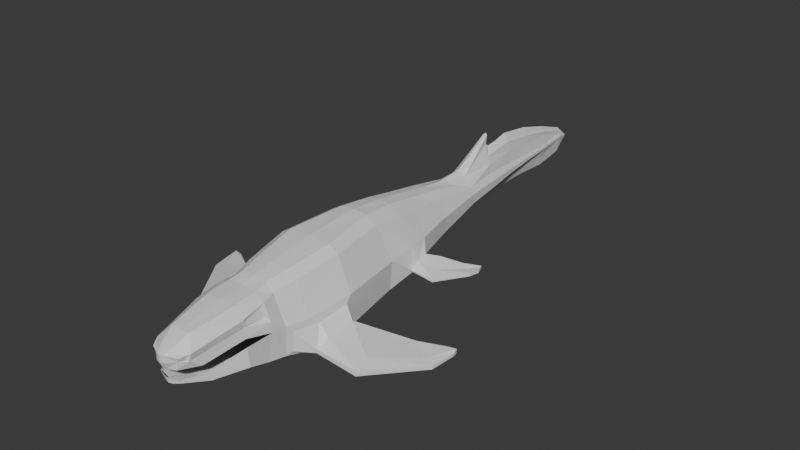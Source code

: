# Source: Mososaurus.blend  (saved by Blender 5.1.30; exported with 4.5.12 LTS)
import bpy
from mathutils import Matrix  # noqa: F401  (used for matrix-valued properties, if any)

bpy.ops.wm.read_factory_settings(use_empty=True)
scene = bpy.context.scene
scene.name = 'Scene'

# ---- collections
col_collection = bpy.data.collections.new('Collection'); scene.collection.children.link(col_collection)

# ---- materials (node trees are filled in below, after node groups)
mat_material = bpy.data.materials.new('Material')
mat_material.alpha_threshold = 0.0
mat_material.use_backface_culling_lightprobe_volume = False
mat_material.roughness = 0.5
mat_material.line_color = (0.0, 0.0, 0.0, 1.0)

# ---- material node trees
mat_material.use_nodes = True; mat_material.node_tree.nodes.clear()
_N = mat_material.node_tree.nodes; _L = mat_material.node_tree.links
n0 = _N.new('ShaderNodeOutputMaterial'); n0.name = 'Material Output'; n0.location = (200, 100)
n1 = _N.new('ShaderNodeBsdfPrincipled'); n1.name = 'Principled BSDF'; n1.location = (-200, 100)
_L.new(n1.outputs[0], n0.inputs[0])
n0.is_active_output = True

# ---- world
world_world = bpy.data.worlds.new('World'); scene.world = world_world
world_world.use_nodes = True; world_world.node_tree.nodes.clear()
_N = world_world.node_tree.nodes; _L = world_world.node_tree.links
n0 = _N.new('ShaderNodeOutputWorld'); n0.name = 'World Output'; n0.location = (200, 100)
n1 = _N.new('ShaderNodeBackground'); n1.name = 'Background'; n1.location = (-200, 100)
n1.inputs[0].default_value = (0.05088, 0.05088, 0.05088, 1.0)
_L.new(n1.outputs[0], n0.inputs[0])
n0.is_active_output = True
world_world.color = (0.05088, 0.05088, 0.05088)
world_world.sun_shadow_jitter_overblur = 0.0

# ---- meshes
me_cube = bpy.data.meshes.new('Cube')
me_cube.from_pydata([(0.2338, -1.165, 0.4469), (0.2587, -1.132, -0.01451), (0.2339, -1.305, 0.4116), (0.2761, -1.326, 0.04905), (0.0, -1.104, -0.04997), (0.0, -1.326, 0.5111), (0.0, -1.326, 0.02979), (0.0, -1.104, 0.5298), (0.2024, -0.9981, 0.4893), (0.3222, -0.9458, 0.01053), (0.0, -0.9963, -0.09832), (0.0, -0.9963, 0.5613), (0.1476, -1.777, 0.3303), (0.1801, -1.608, 0.0455), (0.0, -1.701, 0.4421), (0.0, -1.611, 0.02551), (0.1437, -1.816, 0.3254), (0.108, -1.814, 0.09761), (0.0, -1.898, 0.3333), (0.0, -1.845, 0.07574), (0.2432, -0.8079, 0.5274), (0.3326, -0.8079, -0.05646), (0.0, -0.8079, -0.1398), (0.0, -0.8079, 0.5934), (0.2926, -0.4032, 0.5893), (0.3903, -0.4462, 0.006983), (0.0, -0.4026, -0.1078), (0.0, -0.4036, 0.6554), (0.2334, 0.1023, 0.6125), (0.3361, 0.1426, 0.05024), (0.0, 0.1041, -0.0586), (0.0, 0.102, 0.6869), (0.2194, 0.4115, 0.5783), (0.3318, 0.4099, 0.1165), (0.0, 0.4116, 0.005413), (0.0, 0.4113, 0.6591), (0.1682, 0.9874, 0.488), (0.2431, 0.9874, 0.2071), (0.0, 0.9873, 0.1157), (0.0, 0.9873, 0.5611), (0.2548, -1.136, 0.3657), (0.2415, -1.311, 0.3779), (0.138, -1.816, 0.3021), (0.3302, -0.9454, 0.1838), (0.1439, -1.778, 0.29), (0.0, -1.898, 0.2706), (0.3623, -0.8079, 0.2418), (0.412, -0.4468, 0.2222), (0.3646, 0.1431, 0.3213), (0.3522, 0.409, 0.3397), (0.2507, 0.9873, 0.3547), (0.2338, -1.122, 0.4806), (0.242, -1.339, 0.4329), (0.2949, -1.118, 0.3351), (0.2323, -1.322, 0.3637), (0.138, -1.326, 0.02979), (0.1373, -1.107, 0.525), (0.1523, -1.104, -0.04997), (0.1366, -1.32, 0.505), (0.1216, -0.9963, 0.5492), (0.1549, -0.9963, -0.07353), (0.1034, -1.606, 0.02595), (0.09007, -1.696, 0.4426), (0.03655, -1.836, 0.07658), (0.03655, -1.889, 0.3341), (0.1537, -0.8079, 0.5816), (0.1841, -0.8079, -0.115), (0.2008, -0.4034, 0.6435), (0.2308, -0.4024, -0.08295), (0.1292, 0.1021, 0.6735), (0.1672, 0.1042, -0.03067), (0.1033, 0.4113, 0.6446), (0.1464, 0.4116, 0.03573), (0.09135, 0.9873, 0.5477), (0.1201, 0.9873, 0.143), (0.03655, -1.889, 0.2714), (0.1318, -1.84, 0.3245), (0.1759, -1.763, 0.3446), (0.1172, -1.837, 0.2884), (0.1596, -1.769, 0.2784), (0.03655, -1.866, 0.2171), (0.0, -1.876, 0.2163), (0.1057, -1.843, 0.2194), (0.2447, -1.323, 0.2744), (0.254, -1.324, 0.2079), (0.1827, -1.675, 0.2086), (0.1649, -1.636, 0.1165), (0.2982, -1.115, 0.2481), (0.108, -1.82, 0.1262), (0.03655, -1.842, 0.1245), (0.0, -1.851, 0.1236), (0.1424, 1.489, 0.4152), (0.1757, 1.489, 0.2728), (0.0, 1.264, 0.1704), (0.0, 1.207, 0.5302), (0.1784, 1.489, 0.3632), (0.09346, 1.337, 0.4774), (0.1037, 1.346, 0.203), (0.1035, 1.83, 0.4231), (0.1411, 1.83, 0.29), (0.1433, 1.83, 0.3606), (0.07977, 1.83, 0.2541), (0.07936, 2.167, 0.3988), (0.1042, 2.167, 0.3108), (0.1056, 2.167, 0.3575), (0.06366, 2.167, 0.2871), (0.06279, 2.491, 0.3831), (0.07927, 2.491, 0.3247), (0.08021, 2.491, 0.3557), (0.05235, 2.491, 0.309), (0.0485, 2.806, 0.3779), (0.05678, 2.806, 0.3298), (0.05725, 2.806, 0.3553), (0.04326, 2.806, 0.3168), (0.02627, 3.104, 0.3596), (0.02967, 3.104, 0.3372), (0.02986, 3.104, 0.3524), (0.02412, 3.104, 0.3283), (0.0, 3.246, 0.3207), (0.3132, -0.9963, 0.2451), (0.2984, -0.9963, -0.01498), (0.3478, -0.8015, -0.02117), (0.4128, -0.4032, 0.2887), (0.3813, -0.4023, -0.02433), (0.3791, -0.7137, 0.174), (0.4774, -0.7288, 0.09158), (0.4636, -0.7292, -0.02259), (0.4518, -0.8258, 0.02289), (0.4464, -0.8261, -0.01243), (0.5067, -0.4911, 0.1347), (0.4921, -0.4907, 0.0446), (0.8064, -0.6776, 0.02922), (0.7885, -0.6879, -0.03298), (0.8414, -0.8236, -0.005276), (0.8346, -0.8278, -0.04684), (0.6764, -0.3435, 0.04627), (0.6569, -0.3533, -0.006227), (1.108, -0.3226, -0.02403), (1.105, -0.3333, -0.08121), (1.177, -0.3639, -0.04359), (1.176, -0.3681, -0.07887), (0.9309, -0.2473, 0.007063), (0.9274, -0.2584, -0.05888), (1.202, -0.1076, -0.0202), (1.2, -0.1109, -0.06283), (1.209, -0.1613, -0.03439), (1.21, -0.1575, -0.05795), (1.131, -0.1175, -0.02279), (1.129, -0.1209, -0.04756), (0.2006, 0.6276, 0.5404), (0.0, 0.6275, 0.6211), (0.0, 0.6276, 0.04657), (0.3135, 0.592, 0.1537), (0.3267, 0.5934, 0.341), (0.1366, 0.6276, 0.07675), (0.09852, 0.6275, 0.6065), (0.3919, 0.3427, 0.1636), (0.3867, 0.3624, 0.1352), (0.3881, 0.4397, 0.2082), (0.3621, 0.4072, 0.1346), (0.3639, 0.5267, 0.1643), (0.382, 0.5433, 0.2288), (0.6043, 0.3562, 0.1536), (0.6012, 0.3547, 0.1248), (0.5572, 0.4718, 0.1722), (0.5231, 0.4798, 0.1411), (0.4753, 0.6065, 0.1609), (0.4844, 0.618, 0.2094), (0.7954, 0.589, 0.1813), (0.7978, 0.5902, 0.1483), (0.7217, 0.6358, 0.1703), (0.7176, 0.6309, 0.1457), (0.6635, 0.6612, 0.1573), (0.659, 0.6756, 0.1853), (0.8247, 0.6771, 0.187), (0.8221, 0.6744, 0.1514), (0.8118, 0.7271, 0.19), (0.8101, 0.7251, 0.1601), (0.7694, 0.7094, 0.165), (0.7706, 0.7108, 0.1896), (0.06562, 1.489, 0.4929), (0.105, 1.489, 0.4658), (0.0, 1.489, 0.5503), (0.06116, 1.83, 0.5728), (0.08844, 1.83, 0.5001), (0.0, 2.018, 0.6445), (0.04988, 2.167, 0.6063), (0.06427, 2.167, 0.5165), (0.0, 2.491, 0.6343), (0.0, 2.806, 0.545), (0.04178, 2.491, 0.5588), (0.0477, 2.491, 0.4764), (0.007746, 3.104, 0.4089), (0.0, 3.104, 0.4417), (0.0358, 2.806, 0.5032), (0.03342, 2.806, 0.4675), (0.01119, 3.104, 0.3854), (0.0, 2.167, 0.6792), (0.06984, 1.489, 0.195), (0.0, 1.489, 0.08757), (0.05811, 1.83, 0.224), (0.0, 1.83, 0.1242), (0.02515, 2.167, 0.218), (0.0, 2.167, 0.1525), (0.02159, 2.491, 0.2394), (0.0, 2.491, 0.1595), (0.01873, 2.806, 0.2367), (0.0, 2.806, 0.1418), (0.0127, 3.104, 0.2566), (0.0, 3.104, 0.187), (0.0, 1.489, 0.5503), (0.06562, 1.489, 0.4929), (0.0, 1.917, 0.6354), (0.06116, 1.83, 0.5728), (0.0, 1.763, 0.7052), (0.02844, 1.777, 0.6972), (0.0, 1.861, 0.6796), (0.02239, 1.849, 0.6741), (0.0, 1.877, 0.7714), (0.02132, 1.865, 0.757), (0.0, 1.88, 0.7477), (0.01937, 1.866, 0.7311)], [], [(57, 1, 3, 55), (40, 0, 2, 41), (57, 4, 10, 60), (58, 5, 14, 62), (56, 7, 5, 58), (59, 8, 20, 65), (56, 51, 8, 59), (53, 87, 1, 120, 119), (61, 13, 17, 63), (55, 3, 13, 61), (54, 52, 77, 79), (75, 64, 18, 45), (62, 14, 18, 64), (44, 12, 16, 42), (66, 22, 26, 68), (60, 10, 22, 66), (121, 25, 130, 126), (68, 26, 30, 70), (124, 43, 127, 125), (65, 20, 24, 67), (69, 28, 32, 71), (122, 123, 29, 48), (67, 24, 28, 69), (155, 149, 36, 73), (70, 30, 34, 72), (49, 48, 156, 158), (154, 151, 38, 74), (153, 152, 37, 50), (149, 153, 50, 36), (28, 48, 49, 32), (24, 122, 48, 28), (20, 46, 122, 24), (8, 119, 46, 20), (13, 86, 88, 17), (63, 89, 90, 19), (3, 84, 86, 13), (51, 53, 119, 8), (1, 87, 84, 3), (2, 0, 51, 52), (0, 40, 53, 51), (41, 2, 52, 54), (40, 41, 54, 53), (17, 88, 89, 63), (152, 154, 74, 37), (29, 70, 72, 33), (150, 155, 73, 39), (27, 67, 69, 31), (31, 69, 71, 35), (23, 65, 67, 27), (123, 68, 70, 29), (120, 60, 66, 21), (21, 66, 68, 123), (77, 62, 64, 76), (78, 76, 64, 75), (6, 55, 61, 15), (15, 61, 63, 19), (7, 56, 59, 11), (11, 59, 65, 23), (51, 56, 58, 52), (52, 58, 62, 77), (1, 57, 60, 120), (4, 57, 55, 6), (16, 12, 77, 76), (42, 16, 76, 78), (12, 44, 79, 77), (44, 42, 78, 79), (80, 82, 78, 75), (81, 80, 75, 45), (83, 87, 53, 54), (85, 83, 54, 79), (82, 85, 79, 78), (37, 74, 97, 92), (74, 38, 93, 97), (50, 37, 92, 95), (39, 73, 96, 94), (36, 50, 95, 91), (73, 36, 91, 96), (92, 97, 101, 99), (91, 95, 100, 98), (105, 101, 200, 202), (95, 92, 99, 100), (99, 101, 105, 103), (98, 100, 104, 102), (113, 109, 204, 206), (100, 99, 103, 104), (103, 105, 109, 107), (102, 104, 108, 106), (98, 102, 187, 184), (118, 117, 208), (104, 103, 107, 108), (106, 108, 112, 110), (106, 110, 195, 191), (117, 113, 206, 208), (108, 107, 111, 112), (107, 109, 113, 111), (111, 113, 117, 115), (110, 112, 116, 114), (94, 96, 180, 182), (101, 97, 198, 200), (112, 111, 115, 116), (102, 106, 191, 187), (116, 118, 114), (115, 118, 116), (117, 118, 115), (97, 93, 199, 198), (9, 43, 119, 120), (121, 9, 120, 21), (47, 25, 123, 122), (25, 121, 21, 123), (124, 47, 122, 46), (43, 124, 46, 119), (125, 127, 133, 131), (127, 128, 134, 133), (9, 121, 126, 128), (47, 124, 125, 129), (25, 47, 129, 130), (43, 9, 128, 127), (136, 135, 141, 142), (135, 131, 137, 141), (126, 130, 136, 132), (128, 126, 132, 134), (129, 125, 131, 135), (130, 129, 135, 136), (138, 142, 148, 144), (137, 139, 145, 143), (133, 134, 140, 139), (131, 133, 139, 137), (132, 136, 142, 138), (134, 132, 138, 140), (145, 146, 144, 143), (143, 144, 148, 147), (140, 138, 144, 146), (141, 137, 143, 147), (142, 141, 147, 148), (139, 140, 146, 145), (35, 71, 155, 150), (33, 72, 154, 152), (32, 49, 153, 149), (153, 49, 158, 161), (72, 34, 151, 154), (71, 32, 149, 155), (158, 156, 162, 164), (160, 161, 167, 166), (33, 152, 160, 159), (29, 33, 159, 157), (48, 29, 157, 156), (152, 153, 161, 160), (165, 166, 172, 171), (167, 164, 170, 173), (157, 159, 165, 163), (156, 157, 163, 162), (161, 158, 164, 167), (159, 160, 166, 165), (171, 172, 178, 177), (173, 170, 176, 179), (166, 167, 173, 172), (164, 162, 168, 170), (163, 165, 171, 169), (162, 163, 169, 168), (174, 175, 177, 176), (176, 177, 178, 179), (172, 173, 179, 178), (170, 168, 174, 176), (169, 171, 177, 175), (168, 169, 175, 174), (110, 114, 196, 195), (114, 118, 196), (96, 91, 181, 180), (91, 98, 184, 181), (180, 181, 184, 183), (180, 183, 213, 211), (183, 184, 187, 186), (186, 187, 191, 190), (185, 183, 186, 197), (190, 191, 195, 194), (194, 195, 196, 192), (196, 118, 192), (193, 192, 118), (192, 193, 189, 194), (190, 188, 197, 186), (188, 190, 194, 189), (198, 199, 201, 200), (200, 201, 203, 202), (202, 203, 205, 204), (204, 205, 207, 206), (206, 207, 209, 208), (209, 118, 208), (109, 105, 202, 204), (213, 212, 216, 217), (183, 185, 212, 213), (182, 180, 211, 210), (215, 217, 221, 219), (211, 213, 217, 215), (210, 211, 215, 214), (218, 219, 221, 220), (214, 215, 219, 218), (217, 216, 220, 221)])
_uv = me_cube.uv_layers.new(name='UVMap')
_uv.uv.foreach_set('vector', [0.3125, 0.5, 0.375, 0.5, 0.375, 0.75, 0.3125, 0.75, 0.5297, 0.568, 0.5954, 0.568, 0.5931, 0.682, 0.532, 0.682, 0.3125, 0.5, 0.25, 0.5, 0.25, 0.5, 0.3125, 0.5, 0.6875, 0.75, 0.75, 0.75, 0.75, 0.75, 0.6875, 0.75, 0.6875, 0.5, 0.75, 0.5, 0.75, 0.75, 0.6875, 0.75, 0.6875, 0.5, 0.625, 0.5, 0.625, 0.5, 0.6875, 0.5, 0.6875, 0.5, 0.625, 0.5, 0.625, 0.5, 0.6875, 0.5, 0.5, 0.5, 0.4702, 0.5, 0.375, 0.5, 0.375, 0.5, 0.5, 0.5, 0.3125, 0.75, 0.375, 0.75, 0.375, 0.75, 0.3125, 0.75, 0.3125, 0.75, 0.375, 0.75, 0.375, 0.75, 0.3125, 0.75, 0.5, 0.75, 0.625, 0.75, 0.625, 0.75, 0.5, 0.75, 0.5, 0.8125, 0.625, 0.8125, 0.625, 0.875, 0.5, 0.875, 0.6875, 0.75, 0.75, 0.75, 0.75, 0.75, 0.6875, 0.75, 0.5341, 0.75, 0.59, 0.75, 0.5677, 0.75, 0.556, 0.75, 0.3125, 0.5, 0.25, 0.5, 0.25, 0.5, 0.3125, 0.5, 0.3125, 0.5, 0.25, 0.5, 0.25, 0.5, 0.3125, 0.5, 0.3951, 0.5, 0.3943, 0.5, 0.3943, 0.5, 0.3951, 0.5, 0.3125, 0.5, 0.25, 0.5, 0.25, 0.5, 0.3125, 0.5, 0.4802, 0.5, 0.4779, 0.5, 0.4779, 0.5, 0.4801, 0.5, 0.6875, 0.5, 0.625, 0.5, 0.625, 0.5, 0.6875, 0.5, 0.6875, 0.5, 0.625, 0.5, 0.625, 0.5, 0.6875, 0.5, 0.5, 0.5, 0.375, 0.5, 0.375, 0.5, 0.5, 0.5, 0.6875, 0.5, 0.625, 0.5, 0.625, 0.5, 0.6875, 0.5, 0.6875, 0.5, 0.625, 0.5, 0.625, 0.5, 0.6875, 0.5, 0.3125, 0.5, 0.25, 0.5, 0.25, 0.5, 0.3125, 0.5, 0.5, 0.5, 0.5, 0.5, 0.5, 0.5, 0.5, 0.5, 0.3125, 0.5, 0.25, 0.5, 0.25, 0.5, 0.3125, 0.5, 0.5, 0.5, 0.375, 0.5, 0.375, 0.5, 0.5, 0.5, 0.625, 0.5, 0.5, 0.5, 0.5, 0.5, 0.625, 0.5, 0.625, 0.5, 0.5, 0.5, 0.5, 0.5, 0.625, 0.5, 0.625, 0.5, 0.5, 0.5, 0.5, 0.5, 0.625, 0.5, 0.625, 0.5, 0.5, 0.5, 0.5, 0.5, 0.625, 0.5, 0.625, 0.5, 0.5, 0.5, 0.5, 0.5, 0.625, 0.5, 0.375, 0.75, 0.4197, 0.75, 0.4136, 0.75, 0.375, 0.75, 0.375, 0.8125, 0.4136, 0.8125, 0.4136, 0.875, 0.375, 0.875, 0.375, 0.75, 0.4381, 0.75, 0.4197, 0.75, 0.375, 0.75, 0.625, 0.5, 0.5, 0.5, 0.5, 0.5, 0.625, 0.5, 0.375, 0.5, 0.4702, 0.5, 0.4381, 0.75, 0.375, 0.75, 0.5931, 0.682, 0.5954, 0.568, 0.625, 0.5, 0.625, 0.75, 0.5954, 0.568, 0.5297, 0.568, 0.5, 0.5, 0.625, 0.5, 0.532, 0.682, 0.5931, 0.682, 0.625, 0.75, 0.5, 0.75, 0.5297, 0.568, 0.532, 0.682, 0.5, 0.75, 0.5, 0.5, 0.375, 0.75, 0.4136, 0.75, 0.4136, 0.8125, 0.375, 0.8125, 0.375, 0.5, 0.3125, 0.5, 0.3125, 0.5, 0.375, 0.5, 0.375, 0.5, 0.3125, 0.5, 0.3125, 0.5, 0.375, 0.5, 0.75, 0.5, 0.6875, 0.5, 0.6875, 0.5, 0.75, 0.5, 0.75, 0.5, 0.6875, 0.5, 0.6875, 0.5, 0.75, 0.5, 0.75, 0.5, 0.6875, 0.5, 0.6875, 0.5, 0.75, 0.5, 0.75, 0.5, 0.6875, 0.5, 0.6875, 0.5, 0.75, 0.5, 0.375, 0.5, 0.3125, 0.5, 0.3125, 0.5, 0.375, 0.5, 0.375, 0.5, 0.3125, 0.5, 0.3125, 0.5, 0.375, 0.5, 0.375, 0.5, 0.3125, 0.5, 0.3125, 0.5, 0.375, 0.5, 0.625, 0.75, 0.6875, 0.75, 0.6875, 0.75, 0.625, 0.75, 0.5, 0.75, 0.625, 0.75, 0.625, 0.8125, 0.5, 0.8125, 0.25, 0.75, 0.3125, 0.75, 0.3125, 0.75, 0.25, 0.75, 0.25, 0.75, 0.3125, 0.75, 0.3125, 0.75, 0.25, 0.75, 0.75, 0.5, 0.6875, 0.5, 0.6875, 0.5, 0.75, 0.5, 0.75, 0.5, 0.6875, 0.5, 0.6875, 0.5, 0.75, 0.5, 0.625, 0.5, 0.6875, 0.5, 0.6875, 0.75, 0.625, 0.75, 0.625, 0.75, 0.6875, 0.75, 0.6875, 0.75, 0.625, 0.75, 0.375, 0.5, 0.3125, 0.5, 0.3125, 0.5, 0.375, 0.5, 0.25, 0.5, 0.3125, 0.5, 0.3125, 0.75, 0.25, 0.75, 0.5677, 0.75, 0.59, 0.75, 0.625, 0.75, 0.625, 0.75, 0.556, 0.75, 0.5677, 0.75, 0.625, 0.75, 0.5, 0.75, 0.59, 0.75, 0.5341, 0.75, 0.5, 0.75, 0.625, 0.75, 0.5341, 0.75, 0.556, 0.75, 0.5, 0.75, 0.5, 0.75, 0.4425, 0.8125, 0.4425, 0.75, 0.5, 0.75, 0.5, 0.8125, 0.4425, 0.875, 0.4425, 0.8125, 0.5, 0.8125, 0.5, 0.875, 0.4645, 0.75, 0.4702, 0.5, 0.5, 0.5, 0.5, 0.75, 0.4564, 0.75, 0.4645, 0.75, 0.5, 0.75, 0.5, 0.75, 0.4425, 0.75, 0.4564, 0.75, 0.5, 0.75, 0.5, 0.75, 0.375, 0.5, 0.3125, 0.5, 0.3125, 0.5, 0.375, 0.5, 0.3125, 0.5, 0.25, 0.5, 0.25, 0.5, 0.3125, 0.5, 0.5, 0.5, 0.375, 0.5, 0.375, 0.5, 0.5, 0.5, 0.75, 0.5, 0.6875, 0.5, 0.7181, 0.5, 0.75, 0.5, 0.625, 0.5, 0.5, 0.5, 0.5, 0.5, 0.5839, 0.5, 0.6875, 0.5, 0.625, 0.5, 0.5839, 0.5, 0.7181, 0.5, 0.375, 0.5, 0.3125, 0.5, 0.3125, 0.5, 0.375, 0.5, 0.5839, 0.5, 0.5, 0.5, 0.5, 0.5, 0.625, 0.5, 0.3125, 0.5, 0.3125, 0.5, 0.3125, 0.5, 0.3125, 0.5, 0.5, 0.5, 0.375, 0.5, 0.375, 0.5, 0.5, 0.5, 0.375, 0.5, 0.3125, 0.5, 0.3125, 0.5, 0.375, 0.5, 0.625, 0.5, 0.5, 0.5, 0.5, 0.5, 0.625, 0.5, 0.3125, 0.5, 0.3125, 0.5, 0.3125, 0.5, 0.3125, 0.5, 0.5, 0.5, 0.375, 0.5, 0.375, 0.5, 0.5, 0.5, 0.375, 0.5, 0.3125, 0.5, 0.3125, 0.5, 0.375, 0.5, 0.625, 0.5, 0.5, 0.5, 0.5, 0.5, 0.625, 0.5, 0.625, 0.5, 0.625, 0.5, 0.625, 0.5, 0.625, 0.5, 0.0, 0.0, 0.3125, 0.5, 0.3125, 0.5, 0.5, 0.5, 0.375, 0.5, 0.375, 0.5, 0.5, 0.5, 0.625, 0.5, 0.5, 0.5, 0.5, 0.5, 0.625, 0.5, 0.625, 0.5, 0.625, 0.5, 0.625, 0.5, 0.625, 0.5, 0.3125, 0.5, 0.3125, 0.5, 0.3125, 0.5, 0.3125, 0.5, 0.5, 0.5, 0.375, 0.5, 0.375, 0.5, 0.5, 0.5, 0.375, 0.5, 0.3125, 0.5, 0.3125, 0.5, 0.375, 0.5, 0.375, 0.5, 0.3125, 0.5, 0.3125, 0.5, 0.375, 0.5, 0.625, 0.5, 0.5, 0.5, 0.5, 0.5, 0.625, 0.5, 0.75, 0.5, 0.7181, 0.5, 0.6875, 0.5, 0.75, 0.5, 0.3125, 0.5, 0.3125, 0.5, 0.3125, 0.5, 0.3125, 0.5, 0.5, 0.5, 0.375, 0.5, 0.375, 0.5, 0.5, 0.5, 0.625, 0.5, 0.625, 0.5, 0.625, 0.5, 0.625, 0.5, 0.5, 0.5, 0.0, 0.0, 0.625, 0.5, 0.375, 0.5, 0.0, 0.0, 0.5, 0.5, 0.3125, 0.5, 0.0, 0.0, 0.375, 0.5, 0.3125, 0.5, 0.25, 0.5, 0.25, 0.5, 0.3125, 0.5, 0.3973, 0.5, 0.4779, 0.5, 0.5, 0.5, 0.375, 0.5, 0.3951, 0.5, 0.3973, 0.5, 0.375, 0.5, 0.375, 0.5, 0.4806, 0.5, 0.3943, 0.5, 0.375, 0.5, 0.5, 0.5, 0.3943, 0.5, 0.3951, 0.5, 0.375, 0.5, 0.375, 0.5, 0.4802, 0.5, 0.4806, 0.5, 0.5, 0.5, 0.5, 0.5, 0.4779, 0.5, 0.4802, 0.5, 0.5, 0.5, 0.5, 0.5, 0.4801, 0.5, 0.4779, 0.5, 0.4779, 0.5, 0.4801, 0.5, 0.4779, 0.5, 0.3973, 0.5, 0.3973, 0.5, 0.4779, 0.5, 0.3973, 0.5, 0.3951, 0.5, 0.3951, 0.5, 0.3973, 0.5, 0.4806, 0.5, 0.4802, 0.5, 0.4801, 0.5, 0.4806, 0.5, 0.3943, 0.5, 0.4806, 0.5, 0.4806, 0.5, 0.3943, 0.5, 0.4779, 0.5, 0.3973, 0.5, 0.3973, 0.5, 0.4779, 0.5, 0.3943, 0.5, 0.4806, 0.5, 0.4806, 0.5, 0.3943, 0.5, 0.4806, 0.5, 0.4801, 0.5, 0.4801, 0.5, 0.4806, 0.5, 0.3951, 0.5, 0.3943, 0.5, 0.3943, 0.5, 0.3951, 0.5, 0.3973, 0.5, 0.3951, 0.5, 0.3951, 0.5, 0.3973, 0.5, 0.4806, 0.5, 0.4801, 0.5, 0.4801, 0.5, 0.4806, 0.5, 0.3943, 0.5, 0.4806, 0.5, 0.4806, 0.5, 0.3943, 0.5, 0.3951, 0.5, 0.3943, 0.5, 0.3943, 0.5, 0.3951, 0.5, 0.4801, 0.5, 0.4779, 0.5, 0.4779, 0.5, 0.4801, 0.5, 0.4779, 0.5, 0.3973, 0.5, 0.3973, 0.5, 0.4779, 0.5, 0.4801, 0.5, 0.4779, 0.5, 0.4779, 0.5, 0.4801, 0.5, 0.3951, 0.5, 0.3943, 0.5, 0.3943, 0.5, 0.3951, 0.5, 0.3973, 0.5, 0.3951, 0.5, 0.3951, 0.5, 0.3973, 0.5, 0.4779, 0.5, 0.3973, 0.5, 0.3951, 0.5, 0.4801, 0.5, 0.4801, 0.5, 0.3951, 0.5, 0.3943, 0.5, 0.4806, 0.5, 0.3973, 0.5, 0.3951, 0.5, 0.3951, 0.5, 0.3973, 0.5, 0.4806, 0.5, 0.4801, 0.5, 0.4801, 0.5, 0.4806, 0.5, 0.3943, 0.5, 0.4806, 0.5, 0.4806, 0.5, 0.3943, 0.5, 0.4779, 0.5, 0.3973, 0.5, 0.3973, 0.5, 0.4779, 0.5, 0.75, 0.5, 0.6875, 0.5, 0.6875, 0.5, 0.75, 0.5, 0.375, 0.5, 0.3125, 0.5, 0.3125, 0.5, 0.375, 0.5, 0.625, 0.5, 0.5, 0.5, 0.5, 0.5, 0.625, 0.5, 0.5, 0.5, 0.5, 0.5, 0.5, 0.5, 0.5, 0.5, 0.3125, 0.5, 0.25, 0.5, 0.25, 0.5, 0.3125, 0.5, 0.6875, 0.5, 0.625, 0.5, 0.625, 0.5, 0.6875, 0.5, 0.5, 0.5, 0.5, 0.5, 0.5, 0.5, 0.5, 0.5, 0.375, 0.5, 0.5, 0.5, 0.5, 0.5, 0.375, 0.5, 0.375, 0.5, 0.375, 0.5, 0.375, 0.5, 0.375, 0.5, 0.375, 0.5, 0.375, 0.5, 0.375, 0.5, 0.375, 0.5, 0.5, 0.5, 0.375, 0.5, 0.375, 0.5, 0.5, 0.5, 0.375, 0.5, 0.5, 0.5, 0.5, 0.5, 0.375, 0.5, 0.375, 0.5, 0.375, 0.5, 0.375, 0.5, 0.375, 0.5, 0.5, 0.5, 0.5, 0.5, 0.5, 0.5, 0.5, 0.5, 0.375, 0.5, 0.375, 0.5, 0.375, 0.5, 0.375, 0.5, 0.5, 0.5, 0.375, 0.5, 0.375, 0.5, 0.5, 0.5, 0.5, 0.5, 0.5, 0.5, 0.5, 0.5, 0.5, 0.5, 0.375, 0.5, 0.375, 0.5, 0.375, 0.5, 0.375, 0.5, 0.375, 0.5, 0.375, 0.5, 0.375, 0.5, 0.375, 0.5, 0.5, 0.5, 0.5, 0.5, 0.5, 0.5, 0.5, 0.5, 0.375, 0.5, 0.5, 0.5, 0.5, 0.5, 0.375, 0.5, 0.5, 0.5, 0.5, 0.5, 0.5, 0.5, 0.5, 0.5, 0.375, 0.5, 0.375, 0.5, 0.375, 0.5, 0.375, 0.5, 0.5, 0.5, 0.375, 0.5, 0.375, 0.5, 0.5, 0.5, 0.5, 0.5, 0.375, 0.5, 0.375, 0.5, 0.5, 0.5, 0.5, 0.5, 0.375, 0.5, 0.375, 0.5, 0.5, 0.5, 0.375, 0.5, 0.5, 0.5, 0.5, 0.5, 0.375, 0.5, 0.5, 0.5, 0.5, 0.5, 0.5, 0.5, 0.5, 0.5, 0.375, 0.5, 0.375, 0.5, 0.375, 0.5, 0.375, 0.5, 0.5, 0.5, 0.375, 0.5, 0.375, 0.5, 0.5, 0.5, 0.625, 0.5, 0.625, 0.5, 0.625, 0.5, 0.625, 0.5, 0.625, 0.5, 0.0, 0.0, 0.625, 0.5, 0.7181, 0.5, 0.5839, 0.5, 0.625, 0.5, 0.6875, 0.5, 0.5839, 0.5, 0.625, 0.5, 0.625, 0.5, 0.625, 0.5, 0.6875, 0.5, 0.625, 0.5, 0.625, 0.5, 0.6875, 0.5, 0.6875, 0.5, 0.6875, 0.5, 0.6875, 0.5, 0.6875, 0.5, 0.6875, 0.5, 0.625, 0.5, 0.625, 0.5, 0.6875, 0.5, 0.6875, 0.5, 0.625, 0.5, 0.625, 0.5, 0.6875, 0.5, 0.299, 0.1993, 0.6875, 0.5, 0.6875, 0.5, 0.0, 0.0, 0.6875, 0.5, 0.625, 0.5, 0.625, 0.5, 0.6875, 0.5, 0.6875, 0.5, 0.625, 0.5, 0.625, 0.5, 0.6875, 0.5, 0.625, 0.5, 0.0, 0.0, 0.6875, 0.5, 0.0, 0.0, 0.6875, 0.5, 0.0, 0.0, 0.6875, 0.5, 0.0, 0.0, 0.0, 0.0, 0.6875, 0.5, 0.6875, 0.5, 0.0, 0.0, 0.0, 0.0, 0.6875, 0.5, 0.0, 0.0, 0.6875, 0.5, 0.6875, 0.5, 0.0, 0.0, 0.3125, 0.5, 0.25, 0.5, 0.25, 0.5, 0.3125, 0.5, 0.3125, 0.5, 0.25, 0.5, 0.25, 0.5, 0.3125, 0.5, 0.3125, 0.5, 0.25, 0.5, 0.25, 0.5, 0.3125, 0.5, 0.3125, 0.5, 0.25, 0.5, 0.25, 0.5, 0.3125, 0.5, 0.3125, 0.5, 0.25, 0.5, 0.25, 0.5, 0.3125, 0.5, 0.25, 0.5, 0.0, 0.0, 0.3125, 0.5, 0.3125, 0.5, 0.3125, 0.5, 0.3125, 0.5, 0.3125, 0.5, 0.6875, 0.5, 0.513, 0.342, 0.75, 0.5, 0.6875, 0.5, 0.6875, 0.5, 0.299, 0.1993, 0.513, 0.342, 0.6875, 0.5, 0.75, 0.5, 0.6875, 0.5, 0.6875, 0.5, 0.75, 0.5, 0.6875, 0.5, 0.6875, 0.5, 0.6875, 0.5, 0.6875, 0.5, 0.6875, 0.5, 0.6875, 0.5, 0.6875, 0.5, 0.6875, 0.5, 0.75, 0.5, 0.6875, 0.5, 0.6875, 0.5, 0.75, 0.5, 0.75, 0.5, 0.6875, 0.5, 0.6875, 0.5, 0.75, 0.5, 0.75, 0.5, 0.6875, 0.5, 0.6875, 0.5, 0.75, 0.5, 0.6875, 0.5, 0.75, 0.5, 0.75, 0.5, 0.6875, 0.5])
me_cube.materials.append(mat_material)
me_cube.use_mirror_vertex_groups = False
me_cube.update()

# ---- objects
ob_cube = bpy.data.objects.new('Cube', me_cube)
ob_empty = bpy.data.objects.new('Empty', None)
ob_empty_001 = bpy.data.objects.new('Empty.001', None)

# ---- transforms, parenting, visibility, modifiers, constraints
ob_cube.location = (0.0, 0.0, 0.0)
ob_cube.lock_rotations_4d = False
ob_cube.empty_display_type = 'ARROWS'
ob_cube.lineart.crease_threshold = 0.0
_m = ob_cube.modifiers.new('Mirror', 'MIRROR')
_m.use_clip = True
ob_empty.location = (-4.926, 0.5954, 0.3083)
ob_empty.rotation_euler = (1.571, -0.0, 1.571)
ob_empty.empty_display_type = 'IMAGE'
ob_empty.empty_display_size = 5.0
ob_empty.use_empty_image_alpha = True
ob_empty_001.location = (1.875, 5.165, 0.3594)
ob_empty_001.rotation_euler = (1.571, -0.0, 0.0)
ob_empty_001.empty_display_type = 'IMAGE'
ob_empty_001.empty_display_size = 5.0
ob_empty_001.use_empty_image_alpha = True

# ---- collection membership
col_collection.objects.link(ob_cube)
col_collection.objects.link(ob_empty)
col_collection.objects.link(ob_empty_001)

# ---- scene / render settings (as saved in the file)
scene.frame_start = 1; scene.frame_end = 250; scene.frame_set(1)
scene.render.engine = 'BLENDER_EEVEE_NEXT'
scene.render.bake_bias = 0.0
scene.render.bake_samples = 0
scene.cycles.sampling_pattern = 'TABULATED_SOBOL'
scene.eevee.use_volume_custom_range = False
bpy.context.view_layer.update()

# ---- added for rendering (the .blend has no active camera and no usable light): camera, sun
cam_auto = bpy.data.cameras.new('AutoCamera')
cam_auto.lens = 50.0
cam_auto.sensor_width = 36.0
cam_auto.clip_end = 1000.0
ob_auto_camera = bpy.data.objects.new('AutoCamera', cam_auto)
scene.collection.objects.link(ob_auto_camera)
ob_auto_camera.location = (5.32677, -5.71846, 4.57719)
ob_auto_camera.rotation_euler = (1.09748, -7.21219e-08, 0.694738)
scene.camera = ob_auto_camera
light_auto_sun = bpy.data.lights.new('AutoSun', 'SUN')
light_auto_sun.energy = 3.0
light_auto_sun.angle = 0.0523599
ob_auto_sun = bpy.data.objects.new('AutoSun', light_auto_sun)
scene.collection.objects.link(ob_auto_sun)
ob_auto_sun.rotation_euler = (0.872665, 0.174533, 0.523599)
bpy.context.view_layer.update()
